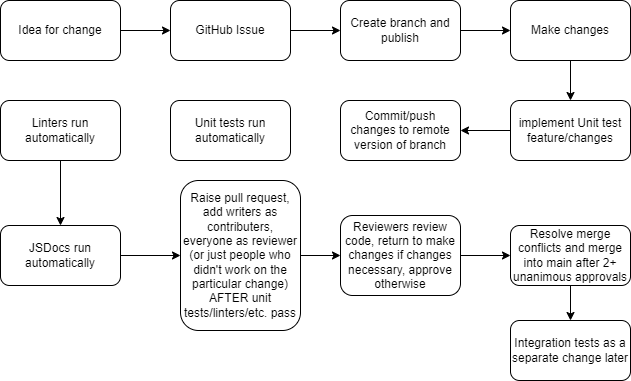

The diagram above was exported from draw.io. Its source (the exported page's mxGraphModel, read from the mxfile embedded in the PNG):
<mxGraphModel dx="684" dy="716" grid="1" gridSize="10" guides="1" tooltips="1" connect="1" arrows="1" fold="1" page="1" pageScale="1" pageWidth="850" pageHeight="1100" math="0" shadow="0">
  <root>
    <mxCell id="0" />
    <mxCell id="1" parent="0" />
    <mxCell id="2" value="Idea for change" style="rounded=1;whiteSpace=wrap;html=1;" vertex="1" parent="1">
      <mxGeometry x="30" y="270" width="120" height="60" as="geometry" />
    </mxCell>
    <mxCell id="3" value="GitHub Issue" style="rounded=1;whiteSpace=wrap;html=1;" vertex="1" parent="1">
      <mxGeometry x="200" y="270" width="120" height="60" as="geometry" />
    </mxCell>
    <mxCell id="4" value="" style="endArrow=classic;html=1;exitX=1;exitY=0.5;exitDx=0;exitDy=0;entryX=0;entryY=0.5;entryDx=0;entryDy=0;" edge="1" parent="1" source="2" target="3">
      <mxGeometry width="50" height="50" relative="1" as="geometry">
        <mxPoint x="330" y="410" as="sourcePoint" />
        <mxPoint x="380" y="360" as="targetPoint" />
      </mxGeometry>
    </mxCell>
    <mxCell id="5" value="Create branch and publish" style="rounded=1;whiteSpace=wrap;html=1;" vertex="1" parent="1">
      <mxGeometry x="370" y="270" width="120" height="60" as="geometry" />
    </mxCell>
    <mxCell id="6" value="" style="endArrow=classic;html=1;exitX=1;exitY=0.5;exitDx=0;exitDy=0;entryX=0;entryY=0.5;entryDx=0;entryDy=0;" edge="1" parent="1" source="3" target="5">
      <mxGeometry width="50" height="50" relative="1" as="geometry">
        <mxPoint x="330" y="400" as="sourcePoint" />
        <mxPoint x="380" y="350" as="targetPoint" />
      </mxGeometry>
    </mxCell>
    <mxCell id="17" style="edgeStyle=none;html=1;exitX=0.5;exitY=1;exitDx=0;exitDy=0;entryX=0.5;entryY=0;entryDx=0;entryDy=0;" edge="1" parent="1" source="7" target="9">
      <mxGeometry relative="1" as="geometry" />
    </mxCell>
    <mxCell id="7" value="Make changes" style="rounded=1;whiteSpace=wrap;html=1;" vertex="1" parent="1">
      <mxGeometry x="540" y="270" width="120" height="60" as="geometry" />
    </mxCell>
    <mxCell id="8" value="" style="endArrow=classic;html=1;exitX=1;exitY=0.5;exitDx=0;exitDy=0;entryX=0;entryY=0.5;entryDx=0;entryDy=0;" edge="1" parent="1" source="5" target="7">
      <mxGeometry width="50" height="50" relative="1" as="geometry">
        <mxPoint x="350" y="400" as="sourcePoint" />
        <mxPoint x="400" y="350" as="targetPoint" />
      </mxGeometry>
    </mxCell>
    <mxCell id="18" style="edgeStyle=none;html=1;exitX=0;exitY=0.5;exitDx=0;exitDy=0;" edge="1" parent="1" source="9" target="10">
      <mxGeometry relative="1" as="geometry" />
    </mxCell>
    <mxCell id="9" value="implement Unit test feature/changes" style="rounded=1;whiteSpace=wrap;html=1;" vertex="1" parent="1">
      <mxGeometry x="540" y="370" width="120" height="60" as="geometry" />
    </mxCell>
    <mxCell id="10" value="Commit/push changes to remote version of branch" style="rounded=1;whiteSpace=wrap;html=1;" vertex="1" parent="1">
      <mxGeometry x="370" y="370" width="120" height="60" as="geometry" />
    </mxCell>
    <mxCell id="20" style="edgeStyle=none;html=1;exitX=1;exitY=0.5;exitDx=0;exitDy=0;entryX=0;entryY=0.5;entryDx=0;entryDy=0;" edge="1" parent="1" source="11" target="12">
      <mxGeometry relative="1" as="geometry" />
    </mxCell>
    <mxCell id="11" value="Raise pull request, add writers as contributers, everyone as reviewer (or just people who didn't work on the particular change)&lt;br&gt;AFTER unit tests/linters/etc. pass" style="rounded=1;whiteSpace=wrap;html=1;" vertex="1" parent="1">
      <mxGeometry x="210" y="450" width="120" height="150" as="geometry" />
    </mxCell>
    <mxCell id="14" style="edgeStyle=none;html=1;exitX=1;exitY=0.5;exitDx=0;exitDy=0;" edge="1" parent="1" source="12" target="13">
      <mxGeometry relative="1" as="geometry" />
    </mxCell>
    <mxCell id="12" value="Reviewers review code, return to make changes if changes necessary, approve otherwise" style="rounded=1;whiteSpace=wrap;html=1;" vertex="1" parent="1">
      <mxGeometry x="370" y="485" width="120" height="80" as="geometry" />
    </mxCell>
    <mxCell id="16" style="edgeStyle=none;html=1;exitX=0.5;exitY=1;exitDx=0;exitDy=0;entryX=0.5;entryY=0;entryDx=0;entryDy=0;" edge="1" parent="1" source="13" target="15">
      <mxGeometry relative="1" as="geometry" />
    </mxCell>
    <mxCell id="13" value="Resolve merge conflicts and merge into main after 2+ unanimous approvals" style="rounded=1;whiteSpace=wrap;html=1;" vertex="1" parent="1">
      <mxGeometry x="540" y="495" width="120" height="60" as="geometry" />
    </mxCell>
    <mxCell id="15" value="Integration tests as a separate change later" style="rounded=1;whiteSpace=wrap;html=1;" vertex="1" parent="1">
      <mxGeometry x="540" y="590" width="120" height="60" as="geometry" />
    </mxCell>
    <mxCell id="21" value="Unit tests run automatically" style="rounded=1;whiteSpace=wrap;html=1;" vertex="1" parent="1">
      <mxGeometry x="200" y="370" width="120" height="60" as="geometry" />
    </mxCell>
    <mxCell id="24" style="edgeStyle=none;html=1;exitX=0.5;exitY=1;exitDx=0;exitDy=0;entryX=0.5;entryY=0;entryDx=0;entryDy=0;" edge="1" parent="1" source="22" target="23">
      <mxGeometry relative="1" as="geometry" />
    </mxCell>
    <mxCell id="22" value="Linters run automatically" style="rounded=1;whiteSpace=wrap;html=1;" vertex="1" parent="1">
      <mxGeometry x="30" y="370" width="120" height="60" as="geometry" />
    </mxCell>
    <mxCell id="25" style="edgeStyle=none;html=1;exitX=1;exitY=0.5;exitDx=0;exitDy=0;entryX=0;entryY=0.5;entryDx=0;entryDy=0;" edge="1" parent="1" source="23" target="11">
      <mxGeometry relative="1" as="geometry" />
    </mxCell>
    <mxCell id="23" value="JSDocs run automatically" style="rounded=1;whiteSpace=wrap;html=1;" vertex="1" parent="1">
      <mxGeometry x="30" y="495" width="120" height="60" as="geometry" />
    </mxCell>
  </root>
</mxGraphModel>